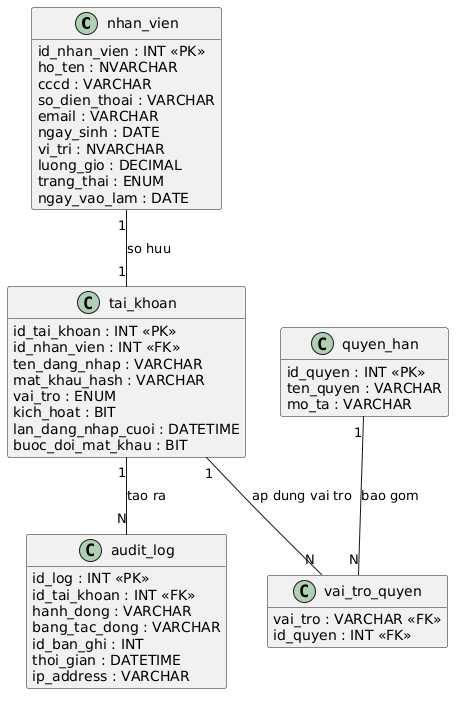

The diagram above was rendered by PlantUML. Its source (embedded in the PNG):
@startuml
hide methods
hide stereotypes

class nhan_vien {
  id_nhan_vien : INT <<PK>>
  ho_ten : NVARCHAR
  cccd : VARCHAR
  so_dien_thoai : VARCHAR
  email : VARCHAR
  ngay_sinh : DATE
  vi_tri : NVARCHAR
  luong_gio : DECIMAL
  trang_thai : ENUM
  ngay_vao_lam : DATE
}

class tai_khoan {
  id_tai_khoan : INT <<PK>>
  id_nhan_vien : INT <<FK>>
  ten_dang_nhap : VARCHAR
  mat_khau_hash : VARCHAR
  vai_tro : ENUM
  kich_hoat : BIT
  lan_dang_nhap_cuoi : DATETIME
  buoc_doi_mat_khau : BIT
}

class vai_tro_quyen {
  vai_tro : VARCHAR <<FK>>
  id_quyen : INT <<FK>>
}

class quyen_han {
  id_quyen : INT <<PK>>
  ten_quyen : VARCHAR
  mo_ta : VARCHAR
}

class audit_log {
  id_log : INT <<PK>>
  id_tai_khoan : INT <<FK>>
  hanh_dong : VARCHAR
  bang_tac_dong : VARCHAR
  id_ban_ghi : INT
  thoi_gian : DATETIME
  ip_address : VARCHAR
}

nhan_vien "1" -- "1" tai_khoan : so huu
tai_khoan "1" -- "N" audit_log : tao ra
tai_khoan "1" -- "N" vai_tro_quyen : ap dung vai tro
quyen_han "1" -- "N" vai_tro_quyen : bao gom
@enduml